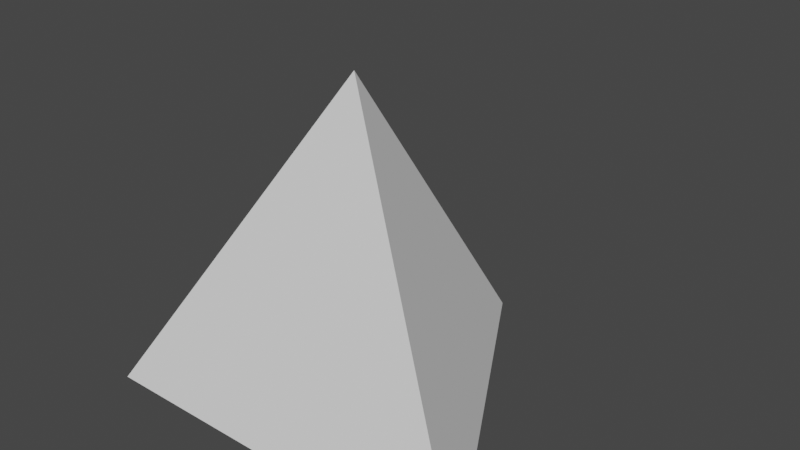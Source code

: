# Source: dice_source.blend  (saved by Blender 2.80.75; exported with 4.5.12 LTS)
import bpy
from mathutils import Matrix  # noqa: F401  (used for matrix-valued properties, if any)

bpy.ops.wm.read_factory_settings(use_empty=True)
scene = bpy.context.scene
scene.name = 'Scene'

# ---- collections
col_collection = bpy.data.collections.new('Collection'); scene.collection.children.link(col_collection)

# ---- world
world_world = bpy.data.worlds.new('World'); scene.world = world_world
world_world.use_nodes = True; world_world.node_tree.nodes.clear()
_N = world_world.node_tree.nodes; _L = world_world.node_tree.links
n0 = _N.new('ShaderNodeOutputWorld'); n0.name = 'World Output'; n0.location = (300, 300)
n1 = _N.new('ShaderNodeBackground'); n1.name = 'Background'; n1.location = (10, 300)
n1.inputs[0].default_value = (0.05088, 0.05088, 0.05088, 1.0)
_L.new(n1.outputs[0], n0.inputs[0])
n0.is_active_output = True
world_world.color = (0.05088, 0.05088, 0.05088)
world_world.use_sun_shadow = False
world_world.sun_shadow_jitter_overblur = 0.0

# ---- meshes
me_cone_011 = bpy.data.meshes.new('Cone.011')
me_cone_011.from_pydata([(0.0, 0.5773, 3.636e-05), (0.5, -0.2887, 3.636e-05), (-0.5, -0.2886, 3.636e-05), (0.0, 0.0, 0.8141)], [], [(0, 3, 1), (1, 3, 2), (2, 3, 0), (0, 1, 2)])
_uv = me_cone_011.uv_layers.new(name='UVMap')
_uv.uv.foreach_set('vector', [0.8665, 0.5, 0.8654, 0.9999, 0.4325, 0.75, 0.4325, 0.75, 9.307e-05, 0.499, 0.433, 0.2491, 0.433, 0.2491, 0.8665, 9.307e-05, 0.8665, 0.5, 0.8665, 0.5, 0.4325, 0.75, 0.433, 0.2491])
me_cone_011.use_remesh_preserve_volume = False
me_cone_011.use_remesh_preserve_attributes = False
me_cone_011.use_mirror_vertex_groups = False
me_cone_011.update()

# ---- objects
ob_cone = bpy.data.objects.new('Cone', me_cone_011)

# ---- transforms, parenting, visibility, modifiers, constraints
ob_cone.location = (0.0, 0.0, 0.0)
ob_cone.lineart.crease_threshold = 0.0

# ---- collection membership
col_collection.objects.link(ob_cone)

# ---- scene / render settings (as saved in the file)
scene.frame_start = 1; scene.frame_end = 250; scene.frame_set(1)
scene.render.engine = 'BLENDER_EEVEE_NEXT'
scene.cycles.use_denoising = False
scene.cycles.samples = 128
scene.cycles.sampling_pattern = 'TABULATED_SOBOL'
scene.cycles.use_adaptive_sampling = False
scene.cycles.use_light_tree = False
scene.view_settings.view_transform = 'Filmic'
bpy.context.view_layer.update()

# ---- added for rendering (the .blend has no active camera and no usable light): camera, sun
cam_auto = bpy.data.cameras.new('AutoCamera')
cam_auto.lens = 50.0
cam_auto.sensor_width = 36.0
cam_auto.clip_end = 1000.0
ob_auto_camera = bpy.data.objects.new('AutoCamera', cam_auto)
scene.collection.objects.link(ob_auto_camera)
ob_auto_camera.location = (1.43704, -1.58012, 1.55669)
ob_auto_camera.rotation_euler = (1.09748, -7.21219e-08, 0.694738)
scene.camera = ob_auto_camera
light_auto_sun = bpy.data.lights.new('AutoSun', 'SUN')
light_auto_sun.energy = 3.0
light_auto_sun.angle = 0.0523599
ob_auto_sun = bpy.data.objects.new('AutoSun', light_auto_sun)
scene.collection.objects.link(ob_auto_sun)
ob_auto_sun.rotation_euler = (0.872665, 0.174533, 0.523599)
bpy.context.view_layer.update()
